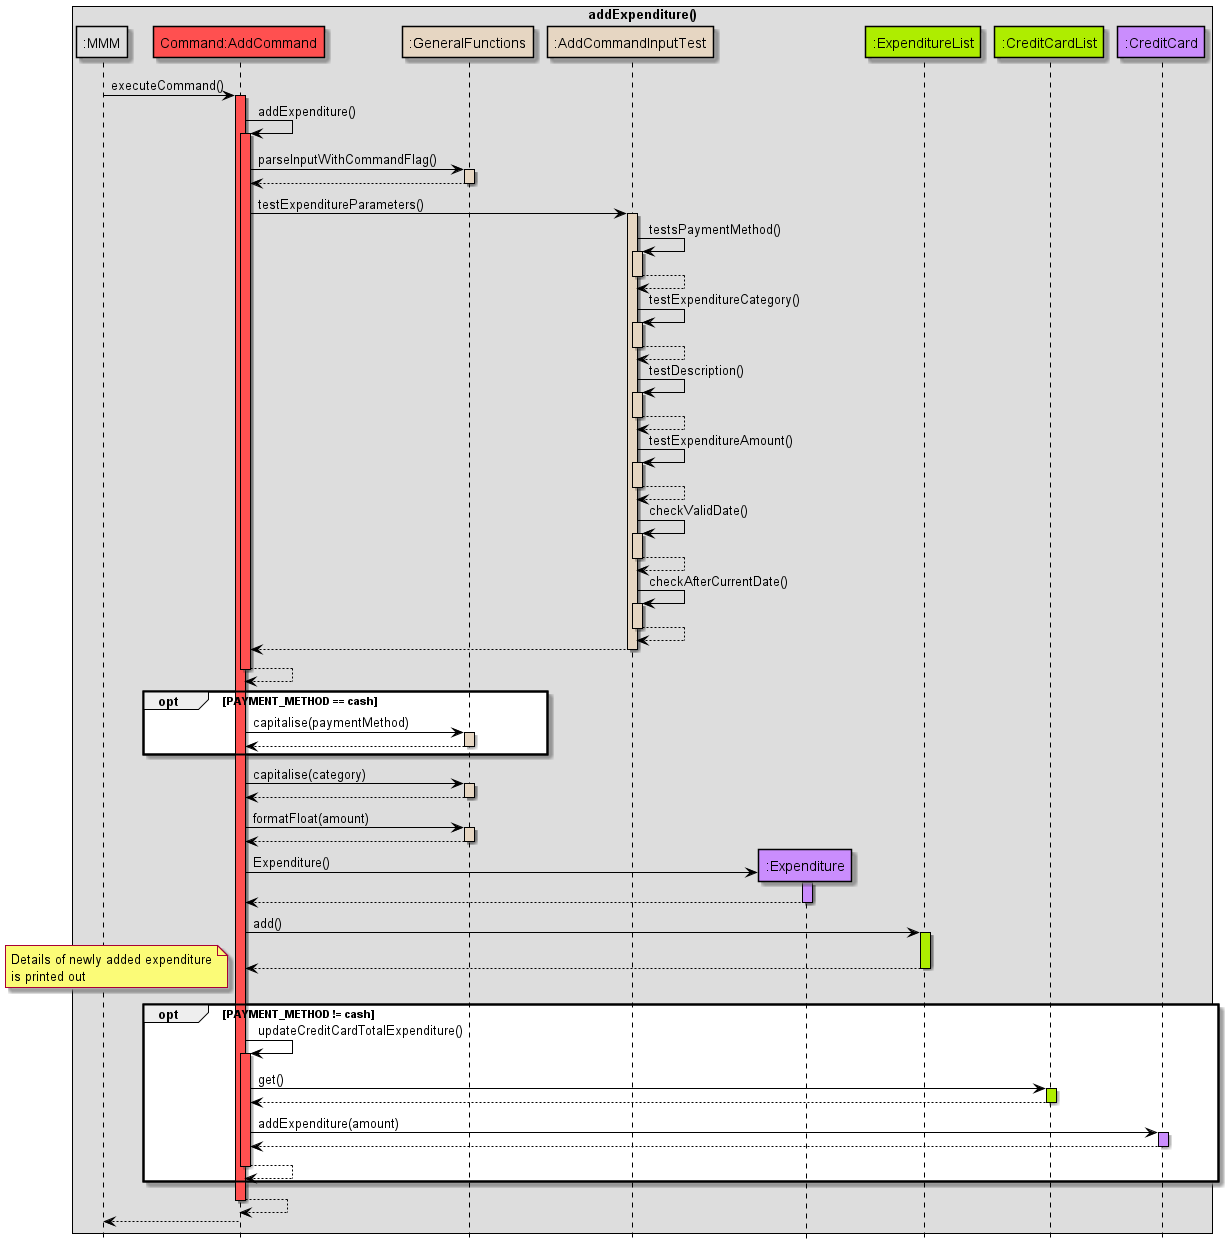

The diagram above was rendered by PlantUML. Its source (embedded in the PNG):
@startuml
!include Style.puml

skinparam sequence {
ArrowColor black
participantBorderColor black
LifelineBorderColor black
boxBorderColor black
}

box addExpenditure()
participant ":MMM" as MMM MMM_COLOUR
participant "Command:AddCommand" as AddCommand COMMANDS_COLOUR
participant ":GeneralFunctions" as GeneralFunctions HELPER_COLOUR
participant ":AddCommandInputTest" as AddCommandInputTest HELPER_COLOUR
participant ":Expenditure" as Expenditure USERFINANCIAL_COLOUR
participant ":ExpenditureList" as ExpenditureList DATA_COLOUR
participant ":CreditCardList" as CreditCardList DATA_COLOUR
participant ":CreditCard" as CreditCard USERFINANCIAL_COLOUR
end box
hide footbox

MMM -> AddCommand: executeCommand()
activate AddCommand COMMANDS_COLOUR

AddCommand -> AddCommand: addExpenditure()
activate AddCommand COMMANDS_COLOUR

AddCommand -> GeneralFunctions: parseInputWithCommandFlag()
activate GeneralFunctions HELPER_COLOUR
GeneralFunctions --> AddCommand
deactivate GeneralFunctions


AddCommand -> AddCommandInputTest: testExpenditureParameters()
activate AddCommandInputTest HELPER_COLOUR

AddCommandInputTest -> AddCommandInputTest: testsPaymentMethod()
activate AddCommandInputTest HELPER_COLOUR
AddCommandInputTest --> AddCommandInputTest
deactivate AddCommandInputTest

AddCommandInputTest -> AddCommandInputTest: testExpenditureCategory()
activate AddCommandInputTest HELPER_COLOUR
AddCommandInputTest --> AddCommandInputTest
deactivate AddCommandInputTest

AddCommandInputTest -> AddCommandInputTest: testDescription()
activate AddCommandInputTest HELPER_COLOUR
AddCommandInputTest --> AddCommandInputTest
deactivate AddCommandInputTest

AddCommandInputTest -> AddCommandInputTest: testExpenditureAmount()
activate AddCommandInputTest HELPER_COLOUR
AddCommandInputTest --> AddCommandInputTest
deactivate AddCommandInputTest

AddCommandInputTest -> AddCommandInputTest: checkValidDate()
activate AddCommandInputTest HELPER_COLOUR
AddCommandInputTest --> AddCommandInputTest
deactivate AddCommandInputTest

AddCommandInputTest -> AddCommandInputTest: checkAfterCurrentDate()
activate AddCommandInputTest HELPER_COLOUR
AddCommandInputTest --> AddCommandInputTest
deactivate AddCommandInputTest


AddCommandInputTest --> AddCommand
deactivate AddCommandInputTest
AddCommand --> AddCommand
deactivate AddCommand COMMANDS_COLOUR

opt PAYMENT_METHOD == cash
AddCommand -> GeneralFunctions: capitalise(paymentMethod)
activate GeneralFunctions HELPER_COLOUR
GeneralFunctions --> AddCommand
deactivate GeneralFunctions
end
AddCommand -> GeneralFunctions: capitalise(category)
activate GeneralFunctions HELPER_COLOUR
GeneralFunctions --> AddCommand
deactivate GeneralFunctions

AddCommand -> GeneralFunctions: formatFloat(amount)
activate GeneralFunctions HELPER_COLOUR
GeneralFunctions --> AddCommand
deactivate GeneralFunctions

create Expenditure
AddCommand -> Expenditure: Expenditure()
activate Expenditure USERFINANCIAL_COLOUR
Expenditure --> AddCommand
deactivate Expenditure

AddCommand -> ExpenditureList: add()
activate ExpenditureList DATA_COLOUR
ExpenditureList --> AddCommand
deactivate ExpenditureList

note left
Details of newly added expenditure
is printed out
end note

opt PAYMENT_METHOD != cash

AddCommand -> AddCommand: updateCreditCardTotalExpenditure()
activate AddCommand COMMANDS_COLOUR
AddCommand -> CreditCardList: get()
activate CreditCardList DATA_COLOUR
CreditCardList --> AddCommand
deactivate CreditCardList

AddCommand -> CreditCard: addExpenditure(amount)
activate CreditCard USERFINANCIAL_COLOUR
CreditCard --> AddCommand
deactivate CreditCard

AddCommand --> AddCommand
deactivate AddCommand

end


AddCommand --> AddCommand:
deactivate AddCommand
AddCommand --> MMM
deactivate AddCommand
@enduml